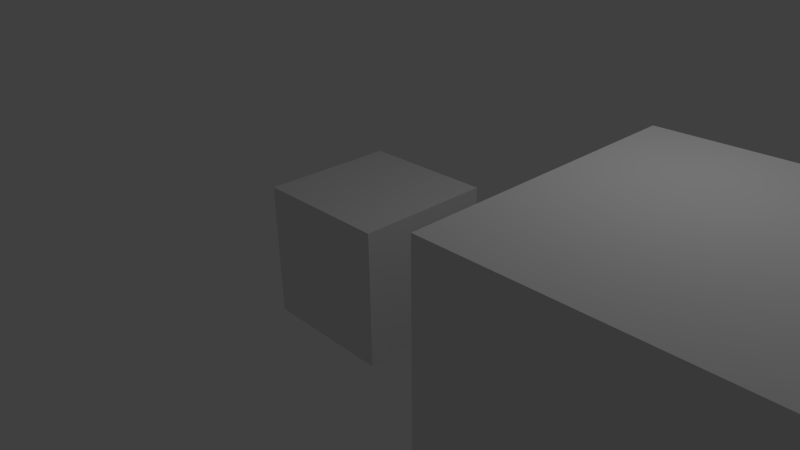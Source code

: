 # Source: scaled-cube.blend  (saved by Blender 2.58.1; exported with 4.5.12 LTS)
import bpy
from mathutils import Matrix  # noqa: F401  (used for matrix-valued properties, if any)

bpy.ops.wm.read_factory_settings(use_empty=True)
scene = bpy.context.scene
scene.name = 'Scene'

# ---- collections
col_collection_1 = bpy.data.collections.new('Collection 1'); scene.collection.children.link(col_collection_1)

# ---- materials (node trees are filled in below, after node groups)
mat_material = bpy.data.materials.new('Material')
mat_material.alpha_threshold = 0.0
mat_material.use_transparent_shadow = False
mat_material.roughness = 0.5
mat_material.line_color = (0.0, 0.0, 0.0, 1.0)

# ---- material node trees

# ---- world
world_world = bpy.data.worlds.new('World'); scene.world = world_world
world_world.color = (0.05088, 0.05088, 0.05088)
world_world.use_sun_shadow = False
world_world.sun_shadow_jitter_overblur = 0.0
world_world.cycles.sampling_method = 'MANUAL'
world_world.cycles.sample_map_resolution = 256

# ---- cameras
cam_camera = bpy.data.cameras.new('Camera')
cam_camera.clip_end = 100.0
cam_camera.lens = 35.0
cam_camera.ortho_scale = 7.314
cam_camera.dof.focus_distance = 0.0
cam_camera.dof.aperture_fstop = 128.0

# ---- lights
light_lamp = bpy.data.lights.new('Lamp', 'POINT')
light_lamp.transmission_factor = 0.0
light_lamp.cutoff_distance = 30.0
light_lamp.energy = 100.0
light_lamp.shadow_buffer_clip_start = 1.001
light_lamp.shadow_soft_size = 1.0
light_lamp.shadow_maximum_resolution = 0.006
light_lamp.use_absolute_resolution = True
light_lamp.cycles.use_multiple_importance_sampling = False

# ---- meshes
me_cube_001 = bpy.data.meshes.new('Cube.001')
me_cube_001.from_pydata([(1.0, 1.0, -1.0), (1.0, -1.0, -1.0), (-1.0, -1.0, -1.0), (-1.0, 1.0, -1.0), (1.0, 1.0, 1.0), (1.0, -1.0, 1.0), (-1.0, -1.0, 1.0), (-1.0, 1.0, 1.0)], [], [(0, 1, 2, 3), (4, 7, 6, 5), (0, 4, 5, 1), (1, 5, 6, 2), (2, 6, 7, 3), (4, 0, 3, 7)])
me_cube_001.materials.append(mat_material)
me_cube_001.use_remesh_preserve_volume = False
me_cube_001.use_remesh_preserve_attributes = False
me_cube_001.use_mirror_vertex_groups = False
me_cube_001.update()
me_cube = bpy.data.meshes.new('Cube')
me_cube.from_pydata([(1.0, 1.0, -1.0), (1.0, -1.0, -1.0), (-1.0, -1.0, -1.0), (-1.0, 1.0, -1.0), (1.0, 1.0, 1.0), (1.0, -1.0, 1.0), (-1.0, -1.0, 1.0), (-1.0, 1.0, 1.0)], [], [(0, 1, 2, 3), (4, 7, 6, 5), (0, 4, 5, 1), (1, 5, 6, 2), (2, 6, 7, 3), (4, 0, 3, 7)])
me_cube.materials.append(mat_material)
me_cube.use_remesh_preserve_volume = False
me_cube.use_remesh_preserve_attributes = False
me_cube.use_mirror_vertex_groups = False
me_cube.update()

# ---- objects
ob_cube_001 = bpy.data.objects.new('Cube.001', me_cube_001)
ob_cube = bpy.data.objects.new('Cube', me_cube)
ob_lamp = bpy.data.objects.new('Lamp', light_lamp)
ob_camera = bpy.data.objects.new('Camera', cam_camera)

# ---- transforms, parenting, visibility, modifiers, constraints
ob_cube_001.location = (5.0, 0.0, 0.0)
ob_cube_001.scale = (2.1, 2.1, 2.1)
ob_cube_001.lock_rotations_4d = False
ob_cube_001.empty_display_type = 'ARROWS'
ob_cube_001.lineart.crease_threshold = 0.0
ob_cube.location = (0.0, 0.0, 0.0)
ob_cube.lock_rotations_4d = False
ob_cube.empty_display_type = 'ARROWS'
ob_cube.lineart.crease_threshold = 0.0
ob_lamp.location = (4.076, 1.005, 5.904)
ob_lamp.rotation_euler = (0.6503, 0.05522, 1.866)
ob_lamp.lock_rotations_4d = False
ob_lamp.empty_display_type = 'ARROWS'
ob_lamp.color = (0.0, 0.0, 0.0, 0.0)
ob_lamp.lineart.crease_threshold = 0.0
ob_camera.location = (7.481, -6.508, 5.344)
ob_camera.rotation_euler = (1.109, 0.01082, 0.8149)
ob_camera.lock_rotations_4d = False
ob_camera.empty_display_type = 'ARROWS'
ob_camera.color = (0.0, 0.0, 0.0, 0.0)
ob_camera.display_type = 'WIRE'
ob_camera.lineart.crease_threshold = 0.0

# ---- collection membership
col_collection_1.objects.link(ob_cube_001)
col_collection_1.objects.link(ob_cube)
col_collection_1.objects.link(ob_lamp)
col_collection_1.objects.link(ob_camera)

# ---- scene / render settings (as saved in the file)
scene.camera = ob_camera
scene.frame_start = 1; scene.frame_end = 250; scene.frame_set(1)
scene.render.engine = 'BLENDER_EEVEE_NEXT'
scene.render.image_settings.color_mode = 'RGB'
scene.render.image_settings.compression = 90
scene.render.resolution_percentage = 50
scene.render.dither_intensity = 0.0
scene.render.bake_margin = 2
scene.render.bake_bias = 0.0
scene.cycles.use_denoising = False
scene.cycles.samples = 10
scene.cycles.sampling_pattern = 'TABULATED_SOBOL'
scene.cycles.light_sampling_threshold = 0.0
scene.cycles.use_adaptive_sampling = False
scene.cycles.use_light_tree = False
scene.cycles.blur_glossy = 0.0
scene.cycles.volume_bounces = 1
scene.cycles.pixel_filter_type = 'GAUSSIAN'
scene.cycles.sample_clamp_indirect = 0.0
scene.view_settings.view_transform = 'Standard'
bpy.context.view_layer.update()
